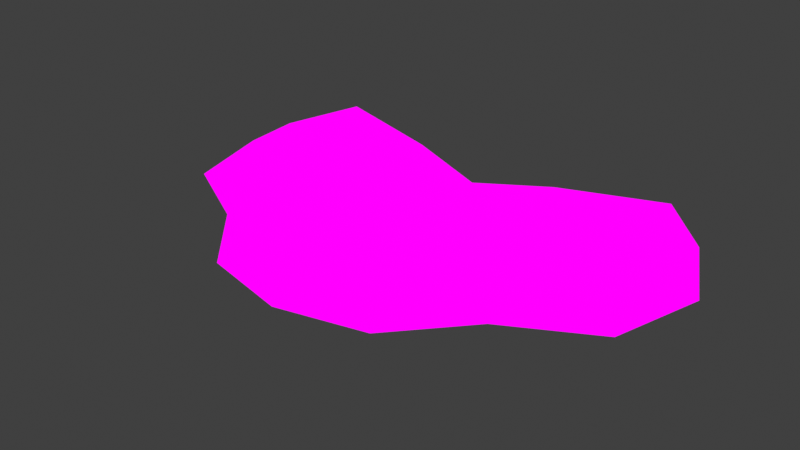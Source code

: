 # Source: LargeHalf_TurkeyTail.blend  (saved by Blender 4.1.24; exported with 4.5.12 LTS)
import bpy
from mathutils import Matrix  # noqa: F401  (used for matrix-valued properties, if any)

bpy.ops.wm.read_factory_settings(use_empty=True)
scene = bpy.context.scene
scene.name = 'Scene'

# ---- images (referenced by path relative to the original .blend; pixels are not part of the script)
import os
ASSET_DIR = os.environ.get("B2B_ASSET_DIR", "")  # directory of the original .blend (textures are referenced by path, not embedded)
HERE = os.path.dirname(os.path.abspath(__file__))  # packed textures are extracted next to this script under _unpacked/

def load_image(name, relpath, width, height, colorspace="sRGB"):
    """Load a texture the original file referenced (path relative to the .blend, or extracted next to this script)."""
    p = next((c for c in (os.path.join(HERE, relpath), os.path.join(ASSET_DIR, relpath)) if relpath and os.path.exists(c)), "")
    if p:
        img = bpy.data.images.load(p, check_existing=True)
        img.name = name
    else:  # same state as the original file: an image datablock whose file is absent (Cycles renders it pink)
        img = bpy.data.images.new(name, width, height)
        img.source = "FILE"
        img.filepath = "//" + (relpath or name)
    img.colorspace_settings.name = colorspace
    return img
img_mushroom_textures_png = load_image('Mushroom Textures.PNG', 'Mushroom Textures.PNG', 1024, 1024, 'sRGB')

# ---- materials (node trees are filled in below, after node groups)
mat_material = bpy.data.materials.new('Material')
mat_material.alpha_threshold = 0.0
mat_material.use_transparent_shadow = False
mat_material.roughness = 0.5
mat_material.line_color = (0.0, 0.0, 0.0, 1.0)

# ---- material node trees
mat_material.use_nodes = True; mat_material.node_tree.nodes.clear()
_N = mat_material.node_tree.nodes; _L = mat_material.node_tree.links
n0 = _N.new('ShaderNodeOutputMaterial'); n0.name = 'Material Output'; n0.location = (304, 291)
n1 = _N.new('ShaderNodeTexImage'); n1.name = 'Image Texture'; n1.location = (6, 376)
n1.image = img_mushroom_textures_png
_L.new(n1.outputs[0], n0.inputs[0])
n0.is_active_output = True

# ---- world
world_world = bpy.data.worlds.new('World'); scene.world = world_world
world_world.use_nodes = True; world_world.node_tree.nodes.clear()
_N = world_world.node_tree.nodes; _L = world_world.node_tree.links
n0 = _N.new('ShaderNodeOutputWorld'); n0.name = 'World Output'; n0.location = (300, 300)
n1 = _N.new('ShaderNodeBackground'); n1.name = 'Background'; n1.location = (10, 300)
n1.inputs[0].default_value = (0.05088, 0.05088, 0.05088, 1.0)
_L.new(n1.outputs[0], n0.inputs[0])
n0.is_active_output = True
world_world.color = (0.05088, 0.05088, 0.05088)
world_world.use_sun_shadow = False
world_world.sun_shadow_jitter_overblur = 0.0

# ---- meshes
me_cube_001 = bpy.data.meshes.new('Cube.001')
me_cube_001.from_pydata([(0.3783, -0.4808, 0.4206), (0.3781, -0.4808, -0.06609), (-0.3782, -0.4808, 0.4206), (-0.3781, -0.4808, -0.06609), (-0.6614, -0.1388, -0.1749), (-0.4878, -0.5898, 8.08e-09), (0.4879, -0.5898, 8.08e-09), (2.628e-05, -0.6966, 0.4147), (0.6618, -0.1388, 0.5324), (2.628e-05, -0.6966, -0.1749), (-0.6617, -0.1388, 0.5324), (0.6614, -0.1388, -0.1749), (2.628e-05, -0.2138, 0.3983), (2.628e-05, -0.878, -0.01794), (-0.8499, -0.1384, 0.0), (2.628e-05, -0.1974, -0.1335), (0.8499, -0.1384, 0.0), (0.2318, -0.6488, 0.4247), (0.2318, -0.6488, -0.1305), (0.2962, -0.1745, 0.5037), (0.2855, -0.8131, -0.008968), (0.2953, -0.1745, -0.2179), (-0.2317, -0.6488, 0.4247), (-0.2317, -0.6488, -0.1305), (-0.2962, -0.1745, 0.5037), (-0.2854, -0.8131, -0.008968), (-0.2952, -0.1745, -0.2179), (-0.5668, -0.3755, -0.1305), (0.567, -0.3756, 0.4881), (-0.567, -0.3756, 0.4881), (0.5669, -0.3755, -0.1305), (2.628e-05, -0.4283, 0.5198), (-0.7685, -0.4369, 7.097e-09), (2.628e-05, -0.4283, -0.2754), (0.7685, -0.4369, 7.097e-09), (0.2684, -0.3957, -0.2527), (0.2693, -0.3959, 0.5545), (-0.2683, -0.3957, -0.2527), (-0.2692, -0.3959, 0.5545), (-0.6094, 0.1414, -0.1305), (0.6097, 0.1412, 0.4881), (-0.6097, 0.1412, 0.4881), (0.6094, 0.1414, -0.1305), (2.628e-05, 0.001639, 0.1881), (-0.7143, 0.1352, 5.203e-10), (2.628e-05, -0.02643, 0.03421), (0.7143, 0.1352, 5.203e-10), (0.2615, -0.02433, -0.1135), (0.2573, 0.06978, 0.3616), (-0.2615, -0.02433, -0.1135), (-0.2572, 0.06978, 0.3616), (-0.2594, 0.1093, -0.05922), (0.2594, 0.1093, -0.05922), (0.6096, 0.1725, -0.004484), (2.628e-05, 0.02843, -0.07208), (-0.6095, 0.1725, -0.004484)], [], [(48, 43, 12, 19), (50, 41, 10, 24), (29, 2, 38), (36, 31, 7, 17), (18, 20, 13, 9), (20, 17, 7, 13), (25, 22, 2, 5), (23, 25, 5, 3), (27, 32, 14, 4), (32, 29, 10, 14), (49, 45, 15, 26), (47, 42, 11, 21), (28, 36, 0), (37, 33, 9, 23), (42, 46, 16, 11), (46, 40, 8, 16), (34, 28, 0, 6), (30, 34, 6, 1), (47, 45, 54, 52), (51, 50, 43, 54), (51, 49, 39, 55), (33, 35, 18, 9), (45, 47, 21, 15), (6, 0, 17, 20), (1, 6, 20, 18), (22, 38, 2), (40, 48, 19, 8), (17, 0, 36), (39, 49, 26, 4), (9, 13, 25, 23), (13, 7, 22, 25), (31, 38, 22, 7), (43, 50, 24, 12), (12, 24, 38, 31), (4, 26, 37, 27), (8, 19, 36, 28), (15, 21, 35, 33), (11, 16, 34, 30), (16, 8, 28, 34), (26, 15, 33, 37), (21, 11, 30, 35), (5, 2, 29, 32), (3, 5, 32, 27), (19, 12, 31, 36), (24, 10, 29, 38), (52, 54, 43, 48), (52, 48, 40, 53), (4, 14, 44, 39), (14, 10, 41, 44), (47, 52, 53, 42), (50, 51, 55, 41), (49, 51, 54, 45), (44, 55, 39), (41, 55, 44), (46, 53, 40), (53, 46, 42), (18, 35, 1), (30, 1, 35), (23, 3, 37), (27, 37, 3)])
_uv = me_cube_001.uv_layers.new(name='UVMap')
_uv.uv.foreach_set('vector', [0.3385, 0.8581, 0.3381, 0.7345, 0.3455, 0.7766, 0.3401, 0.8581, 0.3553, 0.8581, 0.3586, 0.9317, 0.3586, 0.9317, 0.3539, 0.8581, 0.357, 0.9317, 0.3541, 0.9317, 0.3525, 0.8581, 0.3416, 0.8581, 0.347, 0.8581, 0.3465, 0.9317, 0.3422, 0.9317, 0.09595, 0.9044, 0.09762, 0.9833, 0.09386, 0.9928, 0.09386, 0.9052, 0.3399, 0.9945, 0.3422, 0.9317, 0.3465, 0.9317, 0.3467, 0.9945, 0.3535, 0.9945, 0.3508, 0.9317, 0.3541, 0.9317, 0.3597, 0.9945, 0.09178, 0.9044, 0.09011, 0.9833, 0.08689, 0.9548, 0.08972, 0.8932, 0.08819, 0.8724, 0.08366, 0.9185, 0.08188, 0.8679, 0.08723, 0.8446, 0.3656, 0.9945, 0.357, 0.9317, 0.3586, 0.9317, 0.3684, 0.9945, 0.08988, 0.8062, 0.09253, 0.7634, 0.09386, 0.8139, 0.09026, 0.8346, 0.09784, 0.8062, 0.1009, 0.8171, 0.1005, 0.8446, 0.09746, 0.8346, 0.3358, 0.9317, 0.3416, 0.8581, 0.3388, 0.9317, 0.09116, 0.8657, 0.09386, 0.8659, 0.09386, 0.9052, 0.09178, 0.9044, 0.1009, 0.8171, 0.1059, 0.8076, 0.1058, 0.8679, 0.1005, 0.8446, 0.3253, 0.9945, 0.334, 0.9317, 0.3342, 0.9317, 0.3246, 0.9945, 0.3276, 0.9945, 0.3358, 0.9317, 0.3388, 0.9317, 0.3336, 0.9945, 0.09954, 0.8724, 0.1041, 0.9185, 0.1008, 0.9548, 0.098, 0.8932, 0.09784, 0.8062, 0.0952, 0.7634, 0.09706, 0.7088, 0.1009, 0.7313, 0.3593, 0.8581, 0.3553, 0.8581, 0.3523, 0.734, 0.3581, 0.6981, 0.08679, 0.7313, 0.08988, 0.8062, 0.08684, 0.8171, 0.08244, 0.7857, 0.09386, 0.8659, 0.09656, 0.8657, 0.09595, 0.9044, 0.09386, 0.9052, 0.0952, 0.7634, 0.09784, 0.8062, 0.09746, 0.8346, 0.09386, 0.8139, 0.3336, 0.9945, 0.3388, 0.9317, 0.3422, 0.9317, 0.3399, 0.9945, 0.098, 0.8932, 0.1008, 0.9548, 0.09762, 0.9833, 0.09595, 0.9044, 0.3508, 0.9317, 0.3525, 0.8581, 0.3541, 0.9317, 0.334, 0.9317, 0.3385, 0.8581, 0.3401, 0.8581, 0.3342, 0.9317, 0.3422, 0.9317, 0.3388, 0.9317, 0.3416, 0.8581, 0.08684, 0.8171, 0.08988, 0.8062, 0.09026, 0.8346, 0.08723, 0.8446, 0.09386, 0.9052, 0.09386, 0.9928, 0.09011, 0.9833, 0.09178, 0.9044, 0.3467, 0.9945, 0.3465, 0.9317, 0.3508, 0.9317, 0.3535, 0.9945, 0.347, 0.8581, 0.3525, 0.8581, 0.3508, 0.9317, 0.3465, 0.9317, 0.3523, 0.734, 0.3553, 0.8581, 0.3539, 0.8581, 0.3455, 0.7766, 0.3455, 0.7766, 0.3539, 0.8581, 0.3525, 0.8581, 0.347, 0.8581, 0.08723, 0.8446, 0.09026, 0.8346, 0.09116, 0.8657, 0.08819, 0.8724, 0.3342, 0.9317, 0.3401, 0.8581, 0.3416, 0.8581, 0.3358, 0.9317, 0.09386, 0.8139, 0.09746, 0.8346, 0.09656, 0.8657, 0.09386, 0.8659, 0.1005, 0.8446, 0.1058, 0.8679, 0.1041, 0.9185, 0.09954, 0.8724, 0.3246, 0.9945, 0.3342, 0.9317, 0.3358, 0.9317, 0.3276, 0.9945, 0.09026, 0.8346, 0.09386, 0.8139, 0.09386, 0.8659, 0.09116, 0.8657, 0.09746, 0.8346, 0.1005, 0.8446, 0.09954, 0.8724, 0.09656, 0.8657, 0.3597, 0.9945, 0.3541, 0.9317, 0.357, 0.9317, 0.3656, 0.9945, 0.08972, 0.8932, 0.08689, 0.9548, 0.08366, 0.9185, 0.08819, 0.8724, 0.3401, 0.8581, 0.3455, 0.7766, 0.347, 0.8581, 0.3416, 0.8581, 0.3539, 0.8581, 0.3586, 0.9317, 0.357, 0.9317, 0.3525, 0.8581, 0.3343, 0.8581, 0.3319, 0.6991, 0.3381, 0.7345, 0.3385, 0.8581, 0.3343, 0.8581, 0.3385, 0.8581, 0.334, 0.9317, 0.3266, 0.9317, 0.08723, 0.8446, 0.08188, 0.8679, 0.08182, 0.8076, 0.08684, 0.8171, 0.3684, 0.9945, 0.3586, 0.9317, 0.3586, 0.9317, 0.3675, 0.9945, 0.09784, 0.8062, 0.1009, 0.7313, 0.1053, 0.7857, 0.1009, 0.8171, 0.3553, 0.8581, 0.3593, 0.8581, 0.3659, 0.9317, 0.3586, 0.9317, 0.08988, 0.8062, 0.08679, 0.7313, 0.09067, 0.7088, 0.09253, 0.7634, 0.08182, 0.8076, 0.08244, 0.7857, 0.08684, 0.8171, 0.3586, 0.9317, 0.3659, 0.9317, 0.3675, 0.9945, 0.3253, 0.9945, 0.3266, 0.9317, 0.334, 0.9317, 0.1053, 0.7857, 0.1059, 0.8076, 0.1009, 0.8171, 0.09595, 0.9044, 0.09656, 0.8657, 0.098, 0.8932, 0.09954, 0.8724, 0.098, 0.8932, 0.09656, 0.8657, 0.09178, 0.9044, 0.08972, 0.8932, 0.09116, 0.8657, 0.08819, 0.8724, 0.09116, 0.8657, 0.08972, 0.8932])
me_cube_001.materials.append(mat_material)
me_cube_001.use_mirror_x = True
me_cube_001.use_mirror_vertex_groups = False
me_cube_001.update()

# ---- objects
ob_turkey_largehalf = bpy.data.objects.new('Turkey_largehalf', me_cube_001)

# ---- transforms, parenting, visibility, modifiers, constraints
ob_turkey_largehalf.location = (0.0, 0.0, 0.0)
ob_turkey_largehalf.scale = (2.517, 2.517, 0.5384)
ob_turkey_largehalf.lock_rotations_4d = False
ob_turkey_largehalf.empty_display_type = 'ARROWS'
ob_turkey_largehalf.lineart.crease_threshold = 0.0
ob_turkey_largehalf.use_mesh_mirror_x = True

# ---- collection membership
scene.collection.objects.link(ob_turkey_largehalf)

# ---- scene / render settings (as saved in the file)
scene.frame_start = 1; scene.frame_end = 250; scene.frame_set(1)
scene.render.engine = 'BLENDER_EEVEE_NEXT'
scene.cycles.sampling_pattern = 'TABULATED_SOBOL'
scene.eevee.ray_tracing_options.trace_max_roughness = 0.0
scene.view_settings.view_transform = 'Standard'
bpy.context.view_layer.update()

# ---- added for rendering (the .blend has no active camera and no usable light): camera, sun
cam_auto = bpy.data.cameras.new('AutoCamera')
cam_auto.lens = 50.0
cam_auto.sensor_width = 36.0
cam_auto.clip_end = 1000.0
ob_auto_camera = bpy.data.objects.new('AutoCamera', cam_auto)
scene.collection.objects.link(ob_auto_camera)
ob_auto_camera.location = (4.67175, -6.49385, 3.81248)
ob_auto_camera.rotation_euler = (1.09748, -7.21219e-08, 0.694738)
scene.camera = ob_auto_camera
light_auto_sun = bpy.data.lights.new('AutoSun', 'SUN')
light_auto_sun.energy = 3.0
light_auto_sun.angle = 0.0523599
ob_auto_sun = bpy.data.objects.new('AutoSun', light_auto_sun)
scene.collection.objects.link(ob_auto_sun)
ob_auto_sun.rotation_euler = (0.872665, 0.174533, 0.523599)
bpy.context.view_layer.update()
